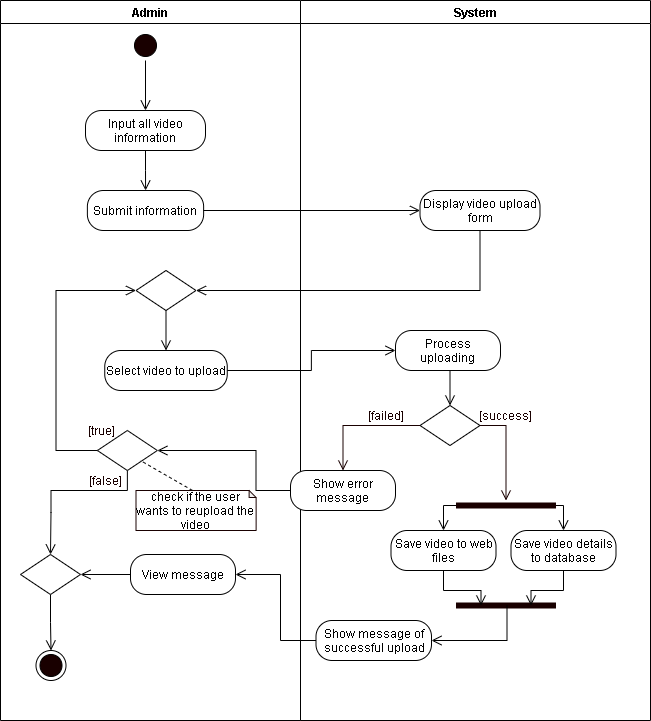

The diagram above was exported from draw.io. Its source (the exported page's mxGraphModel, read from the mxfile embedded in the PNG):
<mxGraphModel dx="926" dy="626" grid="1" gridSize="10" guides="1" tooltips="1" connect="1" arrows="1" fold="1" page="1" pageScale="1" pageWidth="850" pageHeight="1100" math="0" shadow="0">
  <root>
    <mxCell id="0mx5sNC3HsFugUW5Fox2-0" />
    <mxCell id="0mx5sNC3HsFugUW5Fox2-1" parent="0mx5sNC3HsFugUW5Fox2-0" />
    <mxCell id="M_vuWvc3H1Dybgly7bJm-0" value="Admin" style="swimlane;startSize=23;" parent="0mx5sNC3HsFugUW5Fox2-1" vertex="1">
      <mxGeometry x="40" y="10" width="300" height="720" as="geometry" />
    </mxCell>
    <mxCell id="u2FKZ65CKlX5Dzq1oGMS-1" style="edgeStyle=orthogonalEdgeStyle;rounded=0;orthogonalLoop=1;jettySize=auto;html=1;exitX=0.5;exitY=1;exitDx=0;exitDy=0;endArrow=open;endFill=0;endSize=8;entryX=0.5;entryY=0;entryDx=0;entryDy=0;" edge="1" parent="M_vuWvc3H1Dybgly7bJm-0" source="M_vuWvc3H1Dybgly7bJm-2" target="4CztS1ss0g4N71tr--k1-0">
      <mxGeometry relative="1" as="geometry">
        <mxPoint x="145" y="100" as="targetPoint" />
      </mxGeometry>
    </mxCell>
    <mxCell id="M_vuWvc3H1Dybgly7bJm-2" value="" style="ellipse;html=1;shape=startState;fillColor=#190000;" parent="M_vuWvc3H1Dybgly7bJm-0" vertex="1">
      <mxGeometry x="130" y="30" width="30" height="30" as="geometry" />
    </mxCell>
    <mxCell id="lQy36qLY-fqqQ7uSL8pt-6" style="edgeStyle=orthogonalEdgeStyle;rounded=0;orthogonalLoop=1;jettySize=auto;html=1;exitX=0.5;exitY=1;exitDx=0;exitDy=0;endArrow=open;endFill=0;endSize=8;" parent="M_vuWvc3H1Dybgly7bJm-0" source="4CztS1ss0g4N71tr--k1-0" target="lQy36qLY-fqqQ7uSL8pt-5" edge="1">
      <mxGeometry relative="1" as="geometry" />
    </mxCell>
    <mxCell id="4CztS1ss0g4N71tr--k1-0" value="Input all video information" style="rounded=1;whiteSpace=wrap;html=1;arcSize=40;" parent="M_vuWvc3H1Dybgly7bJm-0" vertex="1">
      <mxGeometry x="85" y="110" width="120" height="40" as="geometry" />
    </mxCell>
    <mxCell id="M_vuWvc3H1Dybgly7bJm-5" value="Select video to upload" style="rounded=1;whiteSpace=wrap;html=1;arcSize=40;" parent="M_vuWvc3H1Dybgly7bJm-0" vertex="1">
      <mxGeometry x="104.25" y="350" width="122.5" height="40" as="geometry" />
    </mxCell>
    <mxCell id="M_vuWvc3H1Dybgly7bJm-7" style="edgeStyle=orthogonalEdgeStyle;rounded=0;orthogonalLoop=1;jettySize=auto;html=1;exitX=0.5;exitY=1;exitDx=0;exitDy=0;entryX=0.5;entryY=0;entryDx=0;entryDy=0;endArrow=open;endFill=0;endSize=8;" parent="M_vuWvc3H1Dybgly7bJm-0" source="M_vuWvc3H1Dybgly7bJm-8" target="M_vuWvc3H1Dybgly7bJm-5" edge="1">
      <mxGeometry relative="1" as="geometry" />
    </mxCell>
    <mxCell id="M_vuWvc3H1Dybgly7bJm-8" value="" style="rhombus;whiteSpace=wrap;html=1;" parent="M_vuWvc3H1Dybgly7bJm-0" vertex="1">
      <mxGeometry x="135.5" y="270" width="60" height="40" as="geometry" />
    </mxCell>
    <mxCell id="lQy36qLY-fqqQ7uSL8pt-1" style="edgeStyle=orthogonalEdgeStyle;rounded=0;orthogonalLoop=1;jettySize=auto;html=1;exitX=0;exitY=0.5;exitDx=0;exitDy=0;entryX=0;entryY=0.5;entryDx=0;entryDy=0;endArrow=open;endFill=0;endSize=8;" parent="M_vuWvc3H1Dybgly7bJm-0" source="lQy36qLY-fqqQ7uSL8pt-0" target="M_vuWvc3H1Dybgly7bJm-8" edge="1">
      <mxGeometry relative="1" as="geometry">
        <Array as="points">
          <mxPoint x="55.5" y="450" />
          <mxPoint x="55.5" y="290" />
        </Array>
      </mxGeometry>
    </mxCell>
    <mxCell id="rf545CVZRbpbH9QxBh0j-3" style="edgeStyle=orthogonalEdgeStyle;rounded=0;orthogonalLoop=1;jettySize=auto;html=1;exitX=0.5;exitY=1;exitDx=0;exitDy=0;entryX=0.5;entryY=0;entryDx=0;entryDy=0;endArrow=open;endFill=0;endSize=8;" parent="M_vuWvc3H1Dybgly7bJm-0" source="lQy36qLY-fqqQ7uSL8pt-0" target="0XjKmOo3p_osA5M45EOl-4" edge="1">
      <mxGeometry relative="1" as="geometry">
        <Array as="points">
          <mxPoint x="126.5" y="490" />
          <mxPoint x="50.5" y="490" />
          <mxPoint x="50.5" y="512" />
          <mxPoint x="50.5" y="512" />
        </Array>
      </mxGeometry>
    </mxCell>
    <mxCell id="lQy36qLY-fqqQ7uSL8pt-0" value="" style="rhombus;whiteSpace=wrap;html=1;" parent="M_vuWvc3H1Dybgly7bJm-0" vertex="1">
      <mxGeometry x="96.87" y="430" width="60" height="40" as="geometry" />
    </mxCell>
    <mxCell id="lQy36qLY-fqqQ7uSL8pt-5" value="Submit information" style="rounded=1;whiteSpace=wrap;html=1;arcSize=40;" parent="M_vuWvc3H1Dybgly7bJm-0" vertex="1">
      <mxGeometry x="86.88" y="190" width="116.25" height="40" as="geometry" />
    </mxCell>
    <mxCell id="FKKzrXExlB3jUEaXsckS-17" value="&lt;font color=&quot;#190000&quot;&gt;[true]&lt;/font&gt;" style="text;html=1;align=center;verticalAlign=middle;resizable=0;points=[];autosize=1;strokeColor=none;fontColor=#FFFFFF;" parent="M_vuWvc3H1Dybgly7bJm-0" vertex="1">
      <mxGeometry x="80.62" y="420" width="40" height="20" as="geometry" />
    </mxCell>
    <mxCell id="M_vuWvc3H1Dybgly7bJm-10" value="" style="ellipse;html=1;shape=endState;fillColor=#190000;" parent="M_vuWvc3H1Dybgly7bJm-0" vertex="1">
      <mxGeometry x="35.5" y="650" width="30" height="30" as="geometry" />
    </mxCell>
    <mxCell id="rf545CVZRbpbH9QxBh0j-2" style="edgeStyle=orthogonalEdgeStyle;rounded=0;orthogonalLoop=1;jettySize=auto;html=1;exitX=0;exitY=0.5;exitDx=0;exitDy=0;entryX=1;entryY=0.5;entryDx=0;entryDy=0;endArrow=open;endFill=0;endSize=8;" parent="M_vuWvc3H1Dybgly7bJm-0" source="0XjKmOo3p_osA5M45EOl-2" target="0XjKmOo3p_osA5M45EOl-4" edge="1">
      <mxGeometry relative="1" as="geometry" />
    </mxCell>
    <mxCell id="0XjKmOo3p_osA5M45EOl-2" value="View message" style="rounded=1;whiteSpace=wrap;html=1;arcSize=40;" parent="M_vuWvc3H1Dybgly7bJm-0" vertex="1">
      <mxGeometry x="130" y="554" width="105" height="40" as="geometry" />
    </mxCell>
    <mxCell id="FKKzrXExlB3jUEaXsckS-18" value="&lt;font color=&quot;#190000&quot;&gt;[false]&lt;/font&gt;" style="text;html=1;align=center;verticalAlign=middle;resizable=0;points=[];autosize=1;strokeColor=none;fontColor=#FFFFFF;" parent="M_vuWvc3H1Dybgly7bJm-0" vertex="1">
      <mxGeometry x="80" y="470" width="50" height="20" as="geometry" />
    </mxCell>
    <mxCell id="rf545CVZRbpbH9QxBh0j-1" style="edgeStyle=orthogonalEdgeStyle;rounded=0;orthogonalLoop=1;jettySize=auto;html=1;exitX=0.5;exitY=1;exitDx=0;exitDy=0;entryX=0.5;entryY=0;entryDx=0;entryDy=0;endArrow=open;endFill=0;endSize=8;" parent="M_vuWvc3H1Dybgly7bJm-0" source="0XjKmOo3p_osA5M45EOl-4" target="M_vuWvc3H1Dybgly7bJm-10" edge="1">
      <mxGeometry relative="1" as="geometry">
        <Array as="points" />
      </mxGeometry>
    </mxCell>
    <mxCell id="0XjKmOo3p_osA5M45EOl-4" value="" style="rhombus;whiteSpace=wrap;html=1;" parent="M_vuWvc3H1Dybgly7bJm-0" vertex="1">
      <mxGeometry x="20" y="554" width="60" height="40" as="geometry" />
    </mxCell>
    <mxCell id="AVWvvxOBOSAPUkvL_x4j-3" value="check if the user wants to reupload the video" style="shape=note;whiteSpace=wrap;html=1;backgroundOutline=1;darkOpacity=0.05;strokeColor=#190000;size=7;" vertex="1" parent="M_vuWvc3H1Dybgly7bJm-0">
      <mxGeometry x="135.5" y="490" width="120.12" height="40" as="geometry" />
    </mxCell>
    <mxCell id="AVWvvxOBOSAPUkvL_x4j-2" style="rounded=0;orthogonalLoop=1;jettySize=auto;html=1;exitX=0;exitY=0;exitDx=56.56;exitDy=0;exitPerimeter=0;entryX=1;entryY=1;entryDx=0;entryDy=0;endArrow=none;endFill=0;endSize=8;dashed=1;" edge="1" parent="M_vuWvc3H1Dybgly7bJm-0" source="AVWvvxOBOSAPUkvL_x4j-3">
      <mxGeometry relative="1" as="geometry">
        <mxPoint x="139.88" y="460" as="targetPoint" />
      </mxGeometry>
    </mxCell>
    <mxCell id="M_vuWvc3H1Dybgly7bJm-12" value="System" style="swimlane;" parent="0mx5sNC3HsFugUW5Fox2-1" vertex="1">
      <mxGeometry x="340" y="10" width="350" height="720" as="geometry" />
    </mxCell>
    <mxCell id="4CztS1ss0g4N71tr--k1-2" value="Display video upload form" style="rounded=1;whiteSpace=wrap;html=1;arcSize=40;" parent="M_vuWvc3H1Dybgly7bJm-12" vertex="1">
      <mxGeometry x="119.5" y="190" width="120" height="40" as="geometry" />
    </mxCell>
    <mxCell id="M_vuWvc3H1Dybgly7bJm-13" value="Process uploading" style="rounded=1;whiteSpace=wrap;html=1;arcSize=40;" parent="M_vuWvc3H1Dybgly7bJm-12" vertex="1">
      <mxGeometry x="95" y="330" width="105" height="40" as="geometry" />
    </mxCell>
    <mxCell id="M_vuWvc3H1Dybgly7bJm-14" value="" style="rhombus;whiteSpace=wrap;html=1;" parent="M_vuWvc3H1Dybgly7bJm-12" vertex="1">
      <mxGeometry x="119.5" y="405" width="60" height="40" as="geometry" />
    </mxCell>
    <mxCell id="M_vuWvc3H1Dybgly7bJm-15" style="edgeStyle=orthogonalEdgeStyle;rounded=0;orthogonalLoop=1;jettySize=auto;html=1;exitX=0.5;exitY=1;exitDx=0;exitDy=0;entryX=0.5;entryY=0;entryDx=0;entryDy=0;endArrow=open;endFill=0;endSize=8;" parent="M_vuWvc3H1Dybgly7bJm-12" source="M_vuWvc3H1Dybgly7bJm-13" target="M_vuWvc3H1Dybgly7bJm-14" edge="1">
      <mxGeometry relative="1" as="geometry" />
    </mxCell>
    <mxCell id="M_vuWvc3H1Dybgly7bJm-16" value="&lt;font color=&quot;#190000&quot;&gt;[success]&lt;/font&gt;" style="text;html=1;align=center;verticalAlign=middle;resizable=0;points=[];autosize=1;strokeColor=none;fontColor=#FFFFFF;" parent="M_vuWvc3H1Dybgly7bJm-12" vertex="1">
      <mxGeometry x="169.50000000000006" y="405" width="70" height="20" as="geometry" />
    </mxCell>
    <mxCell id="M_vuWvc3H1Dybgly7bJm-17" value="&lt;font color=&quot;#190000&quot;&gt;[failed]&lt;/font&gt;" style="text;html=1;align=center;verticalAlign=middle;resizable=0;points=[];autosize=1;strokeColor=none;fontColor=#FFFFFF;" parent="M_vuWvc3H1Dybgly7bJm-12" vertex="1">
      <mxGeometry x="60" y="405" width="50" height="20" as="geometry" />
    </mxCell>
    <mxCell id="M_vuWvc3H1Dybgly7bJm-18" value="Show error message" style="rounded=1;whiteSpace=wrap;html=1;arcSize=40;" parent="M_vuWvc3H1Dybgly7bJm-12" vertex="1">
      <mxGeometry x="-10" y="470" width="105" height="40" as="geometry" />
    </mxCell>
    <mxCell id="M_vuWvc3H1Dybgly7bJm-21" style="edgeStyle=orthogonalEdgeStyle;rounded=0;orthogonalLoop=1;jettySize=auto;html=1;exitX=0;exitY=0.5;exitDx=0;exitDy=0;fontColor=#FFFFFF;endArrow=open;endFill=0;endSize=8;strokeColor=#190000;entryX=0.5;entryY=0;entryDx=0;entryDy=0;" parent="M_vuWvc3H1Dybgly7bJm-12" source="M_vuWvc3H1Dybgly7bJm-14" target="M_vuWvc3H1Dybgly7bJm-18" edge="1">
      <mxGeometry relative="1" as="geometry">
        <mxPoint x="45" y="465" as="targetPoint" />
      </mxGeometry>
    </mxCell>
    <mxCell id="FKKzrXExlB3jUEaXsckS-21" value="Save video to web files" style="rounded=1;whiteSpace=wrap;html=1;arcSize=40;" parent="M_vuWvc3H1Dybgly7bJm-12" vertex="1">
      <mxGeometry x="90.5" y="530" width="105" height="40" as="geometry" />
    </mxCell>
    <mxCell id="FKKzrXExlB3jUEaXsckS-22" value="Save video details to database" style="rounded=1;whiteSpace=wrap;html=1;arcSize=40;" parent="M_vuWvc3H1Dybgly7bJm-12" vertex="1">
      <mxGeometry x="210.5" y="530" width="105" height="40" as="geometry" />
    </mxCell>
    <mxCell id="0XjKmOo3p_osA5M45EOl-0" value="Show message of successful upload" style="rounded=1;whiteSpace=wrap;html=1;arcSize=40;" parent="M_vuWvc3H1Dybgly7bJm-12" vertex="1">
      <mxGeometry x="15.5" y="620" width="115.5" height="40" as="geometry" />
    </mxCell>
    <mxCell id="M_vuWvc3H1Dybgly7bJm-27" style="edgeStyle=orthogonalEdgeStyle;rounded=0;orthogonalLoop=1;jettySize=auto;html=1;exitX=1;exitY=0.5;exitDx=0;exitDy=0;entryX=0;entryY=0.5;entryDx=0;entryDy=0;endArrow=open;endFill=0;endSize=8;" parent="0mx5sNC3HsFugUW5Fox2-1" source="M_vuWvc3H1Dybgly7bJm-5" target="M_vuWvc3H1Dybgly7bJm-13" edge="1">
      <mxGeometry relative="1" as="geometry">
        <mxPoint x="266.7499999999998" y="400" as="sourcePoint" />
      </mxGeometry>
    </mxCell>
    <mxCell id="M_vuWvc3H1Dybgly7bJm-28" style="edgeStyle=orthogonalEdgeStyle;rounded=0;orthogonalLoop=1;jettySize=auto;html=1;exitX=0;exitY=0.5;exitDx=0;exitDy=0;endArrow=open;endFill=0;endSize=8;entryX=1;entryY=0.5;entryDx=0;entryDy=0;" parent="0mx5sNC3HsFugUW5Fox2-1" source="M_vuWvc3H1Dybgly7bJm-18" target="lQy36qLY-fqqQ7uSL8pt-0" edge="1">
      <mxGeometry relative="1" as="geometry">
        <mxPoint x="29.939999999999998" y="349.9999999999999" as="targetPoint" />
        <Array as="points">
          <mxPoint x="295.5" y="500" />
          <mxPoint x="295.5" y="460" />
        </Array>
      </mxGeometry>
    </mxCell>
    <mxCell id="4CztS1ss0g4N71tr--k1-5" style="edgeStyle=orthogonalEdgeStyle;rounded=0;orthogonalLoop=1;jettySize=auto;html=1;exitX=0.5;exitY=1;exitDx=0;exitDy=0;entryX=1;entryY=0.5;entryDx=0;entryDy=0;endArrow=open;endFill=0;endSize=8;" parent="0mx5sNC3HsFugUW5Fox2-1" source="4CztS1ss0g4N71tr--k1-2" target="M_vuWvc3H1Dybgly7bJm-8" edge="1">
      <mxGeometry relative="1" as="geometry">
        <mxPoint x="176.24999999999977" y="350" as="targetPoint" />
        <mxPoint x="620" y="440" as="sourcePoint" />
      </mxGeometry>
    </mxCell>
    <mxCell id="FKKzrXExlB3jUEaXsckS-10" style="edgeStyle=orthogonalEdgeStyle;rounded=0;orthogonalLoop=1;jettySize=auto;html=1;exitX=1;exitY=0.5;exitDx=0;exitDy=0;entryX=0;entryY=0.5;entryDx=0;entryDy=0;endArrow=open;endFill=0;endSize=8;" parent="0mx5sNC3HsFugUW5Fox2-1" source="lQy36qLY-fqqQ7uSL8pt-5" target="4CztS1ss0g4N71tr--k1-2" edge="1">
      <mxGeometry relative="1" as="geometry">
        <mxPoint x="459.5" y="200" as="targetPoint" />
      </mxGeometry>
    </mxCell>
    <mxCell id="FKKzrXExlB3jUEaXsckS-23" style="edgeStyle=orthogonalEdgeStyle;rounded=0;orthogonalLoop=1;jettySize=auto;html=1;exitX=0;exitY=0.5;exitDx=0;exitDy=0;exitPerimeter=0;entryX=0.5;entryY=0;entryDx=0;entryDy=0;endArrow=open;endFill=0;endSize=8;" parent="0mx5sNC3HsFugUW5Fox2-1" source="FKKzrXExlB3jUEaXsckS-19" target="FKKzrXExlB3jUEaXsckS-21" edge="1">
      <mxGeometry relative="1" as="geometry" />
    </mxCell>
    <mxCell id="FKKzrXExlB3jUEaXsckS-24" style="edgeStyle=orthogonalEdgeStyle;rounded=0;orthogonalLoop=1;jettySize=auto;html=1;exitX=1;exitY=0.5;exitDx=0;exitDy=0;exitPerimeter=0;entryX=0.5;entryY=0;entryDx=0;entryDy=0;endArrow=open;endFill=0;endSize=8;" parent="0mx5sNC3HsFugUW5Fox2-1" source="FKKzrXExlB3jUEaXsckS-19" target="FKKzrXExlB3jUEaXsckS-22" edge="1">
      <mxGeometry relative="1" as="geometry" />
    </mxCell>
    <mxCell id="FKKzrXExlB3jUEaXsckS-19" value="" style="shape=line;html=1;strokeWidth=6;strokeColor=#190000;" parent="0mx5sNC3HsFugUW5Fox2-1" vertex="1">
      <mxGeometry x="495.5" y="510" width="100" height="10" as="geometry" />
    </mxCell>
    <mxCell id="M_vuWvc3H1Dybgly7bJm-22" style="edgeStyle=orthogonalEdgeStyle;rounded=0;orthogonalLoop=1;jettySize=auto;html=1;exitX=1;exitY=0.5;exitDx=0;exitDy=0;fontColor=#FFFFFF;endArrow=open;endFill=0;endSize=8;strokeColor=#190000;" parent="0mx5sNC3HsFugUW5Fox2-1" source="M_vuWvc3H1Dybgly7bJm-14" target="FKKzrXExlB3jUEaXsckS-19" edge="1">
      <mxGeometry relative="1" as="geometry">
        <mxPoint x="592.5" y="495" as="targetPoint" />
      </mxGeometry>
    </mxCell>
    <mxCell id="FKKzrXExlB3jUEaXsckS-25" value="" style="shape=line;html=1;strokeWidth=6;strokeColor=#190000;" parent="0mx5sNC3HsFugUW5Fox2-1" vertex="1">
      <mxGeometry x="495.5" y="610" width="100" height="10" as="geometry" />
    </mxCell>
    <mxCell id="FKKzrXExlB3jUEaXsckS-26" style="edgeStyle=orthogonalEdgeStyle;rounded=0;orthogonalLoop=1;jettySize=auto;html=1;exitX=0.5;exitY=1;exitDx=0;exitDy=0;entryX=0.25;entryY=0.5;entryDx=0;entryDy=0;entryPerimeter=0;endArrow=open;endFill=0;endSize=8;" parent="0mx5sNC3HsFugUW5Fox2-1" source="FKKzrXExlB3jUEaXsckS-21" target="FKKzrXExlB3jUEaXsckS-25" edge="1">
      <mxGeometry relative="1" as="geometry" />
    </mxCell>
    <mxCell id="FKKzrXExlB3jUEaXsckS-27" style="edgeStyle=orthogonalEdgeStyle;rounded=0;orthogonalLoop=1;jettySize=auto;html=1;exitX=0.5;exitY=1;exitDx=0;exitDy=0;entryX=0.75;entryY=0.5;entryDx=0;entryDy=0;entryPerimeter=0;endArrow=open;endFill=0;endSize=8;" parent="0mx5sNC3HsFugUW5Fox2-1" source="FKKzrXExlB3jUEaXsckS-22" target="FKKzrXExlB3jUEaXsckS-25" edge="1">
      <mxGeometry relative="1" as="geometry" />
    </mxCell>
    <mxCell id="0XjKmOo3p_osA5M45EOl-1" style="edgeStyle=orthogonalEdgeStyle;rounded=0;orthogonalLoop=1;jettySize=auto;html=1;exitX=0;exitY=0.5;exitDx=0;exitDy=0;endArrow=open;endFill=0;endSize=8;entryX=1;entryY=0.5;entryDx=0;entryDy=0;" parent="0mx5sNC3HsFugUW5Fox2-1" source="0XjKmOo3p_osA5M45EOl-0" target="0XjKmOo3p_osA5M45EOl-2" edge="1">
      <mxGeometry relative="1" as="geometry">
        <mxPoint x="267.5" y="630" as="targetPoint" />
        <Array as="points">
          <mxPoint x="320" y="650" />
          <mxPoint x="320" y="584" />
        </Array>
      </mxGeometry>
    </mxCell>
    <mxCell id="qTk9sJM9YYbtkGp_jb59-0" style="edgeStyle=orthogonalEdgeStyle;rounded=0;orthogonalLoop=1;jettySize=auto;html=1;exitX=0.51;exitY=0.5;exitDx=0;exitDy=0;entryX=1;entryY=0.5;entryDx=0;entryDy=0;endArrow=open;endFill=0;endSize=8;exitPerimeter=0;" edge="1" parent="0mx5sNC3HsFugUW5Fox2-1" source="FKKzrXExlB3jUEaXsckS-25" target="0XjKmOo3p_osA5M45EOl-0">
      <mxGeometry relative="1" as="geometry">
        <Array as="points">
          <mxPoint x="546.5" y="650" />
        </Array>
      </mxGeometry>
    </mxCell>
  </root>
</mxGraphModel>